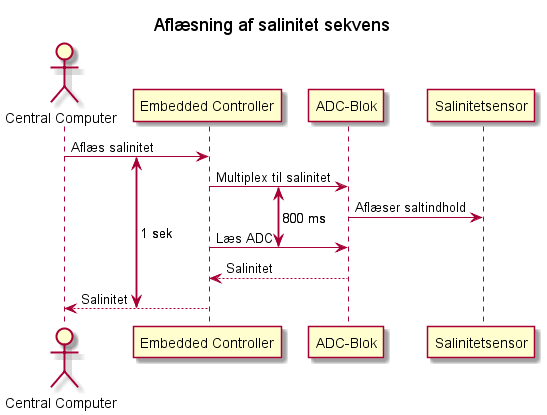

The diagram above was rendered by PlantUML. Its source (embedded in the PNG):
@startuml
!pragma teoz true

title "Aflæsning af salinitet sekvens"

actor "Central Computer" as CC
participant "Embedded Controller" as EC
participant "ADC-Blok" as ADC
participant "Salinitetsensor" as saltsensor

{start_com} CC -> EC : Aflæs salinitet
{start_read} EC -> ADC: Multiplex til salinitet
ADC -> saltsensor: Aflæser saltindhold
{end_read} EC -> ADC: Læs ADC  
ADC --> EC: Salinitet
{end_com} EC --> CC: Salinitet


{start_com} <-> {end_com}: 1 sek

{start_read} <-> {end_read}: 800 ms


@enduml